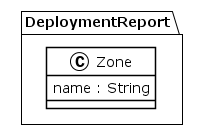

The diagram above was rendered by PlantUML. Its source (embedded in the PNG):
@startuml
!theme plain
package DeploymentReport {
class Zone {
	 name : String
}
}
@enduml